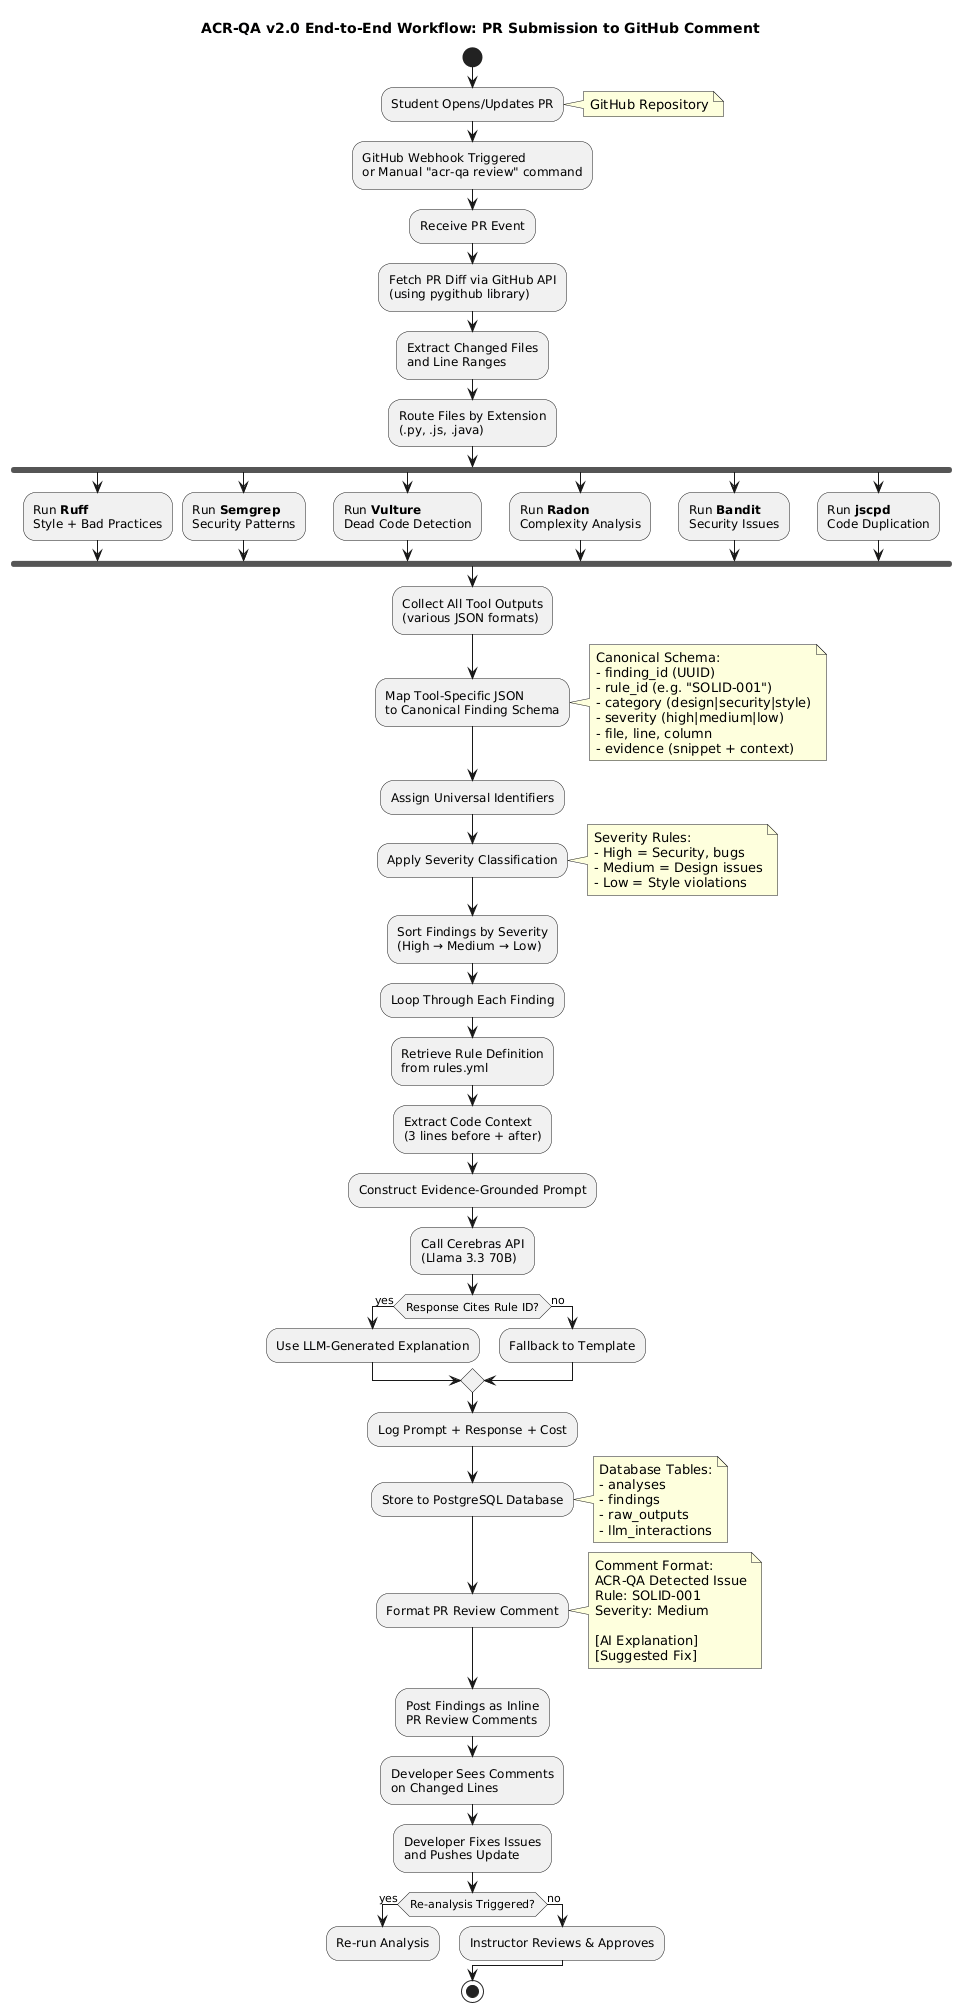

The diagram above was rendered by PlantUML. Its source (embedded in the PNG):
@startuml
title ACR-QA v2.0 End-to-End Workflow: PR Submission to GitHub Comment

start

:Student Opens/Updates PR;
note right: GitHub Repository

:GitHub Webhook Triggered\nor Manual "acr-qa review" command;

:Receive PR Event;

:Fetch PR Diff via GitHub API\n(using pygithub library);

:Extract Changed Files\nand Line Ranges;

:Route Files by Extension\n(.py, .js, .java);

fork
  :Run **Ruff**\nStyle + Bad Practices;
fork again
  :Run **Semgrep**\nSecurity Patterns;
fork again
  :Run **Vulture**\nDead Code Detection;
fork again
  :Run **Radon**\nComplexity Analysis;
fork again
  :Run **Bandit**\nSecurity Issues;
fork again
  :Run **jscpd**\nCode Duplication;
end fork

:Collect All Tool Outputs\n(various JSON formats);

:Map Tool-Specific JSON\nto Canonical Finding Schema;

note right
  Canonical Schema:
  - finding_id (UUID)
  - rule_id (e.g. "SOLID-001")
  - category (design|security|style)
  - severity (high|medium|low)
  - file, line, column
  - evidence (snippet + context)
end note

:Assign Universal Identifiers;

:Apply Severity Classification;

note right
  Severity Rules:
  - High = Security, bugs
  - Medium = Design issues
  - Low = Style violations
end note

:Sort Findings by Severity\n(High → Medium → Low);

:Loop Through Each Finding;

:Retrieve Rule Definition\nfrom rules.yml;

:Extract Code Context\n(3 lines before + after);

:Construct Evidence-Grounded Prompt;

:Call Cerebras API\n(Llama 3.3 70B);

if (Response Cites Rule ID?) then (yes)
  :Use LLM-Generated Explanation;
else (no)
  :Fallback to Template;
endif

:Log Prompt + Response + Cost;

:Store to PostgreSQL Database;

note right
  Database Tables:
  - analyses
  - findings
  - raw_outputs
  - llm_interactions
end note

:Format PR Review Comment;

note right
  Comment Format:
  ACR-QA Detected Issue
  Rule: SOLID-001
  Severity: Medium
  
  [AI Explanation]
  [Suggested Fix]
end note

:Post Findings as Inline\nPR Review Comments;

:Developer Sees Comments\non Changed Lines;

:Developer Fixes Issues\nand Pushes Update;

if (Re-analysis Triggered?) then (yes)
  :Re-run Analysis;
  detach
else (no)
  :Instructor Reviews & Approves;
endif

stop
@enduml